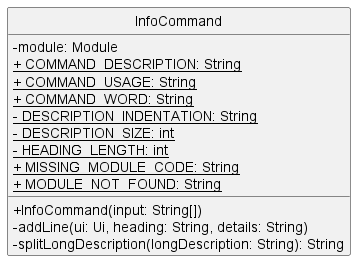

The diagram above was rendered by PlantUML. Its source (embedded in the PNG):
@startuml
'https://plantuml.com/class-diagram
hide circle
skinparam classAttributeIconSize 0

class InfoCommand {
    - module: Module
    <u>+ COMMAND_DESCRIPTION: String
    <u>+ COMMAND_USAGE: String
    <u>+ COMMAND_WORD: String
    <u>- DESCRIPTION_INDENTATION: String
    <u>- DESCRIPTION_SIZE: int
    <u>- HEADING_LENGTH: int
    <u>+ MISSING_MODULE_CODE: String
    <u>+ MODULE_NOT_FOUND: String

    + InfoCommand(input: String[])
    - addLine(ui: Ui, heading: String, details: String)
    - splitLongDescription(longDescription: String): String
}

@enduml